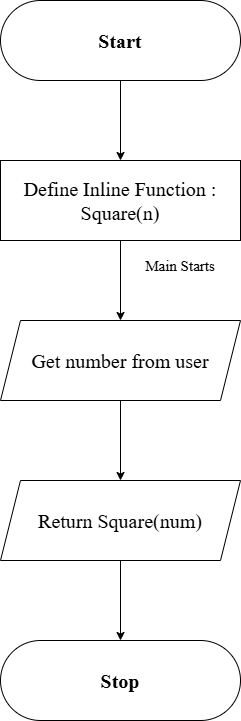

The diagram above was exported from draw.io. Its source (the exported page's mxGraphModel, read from the mxfile embedded in the PNG):
<mxGraphModel dx="796" dy="459" grid="1" gridSize="10" guides="1" tooltips="1" connect="1" arrows="1" fold="1" page="1" pageScale="1" pageWidth="827" pageHeight="1169" math="0" shadow="0">
  <root>
    <mxCell id="0" />
    <mxCell id="1" parent="0" />
    <mxCell id="wm3_T1HIXW7VmB99Gpps-1" value="" style="rounded=1;whiteSpace=wrap;html=1;arcSize=50;fontStyle=1;fontFamily=Times New Roman;" parent="1" vertex="1">
      <mxGeometry x="280" y="80" width="240" height="80" as="geometry" />
    </mxCell>
    <mxCell id="wm3_T1HIXW7VmB99Gpps-13" value="" style="edgeStyle=orthogonalEdgeStyle;rounded=0;orthogonalLoop=1;jettySize=auto;html=1;fontFamily=Times New Roman;" parent="1" source="wm3_T1HIXW7VmB99Gpps-2" target="wm3_T1HIXW7VmB99Gpps-4" edge="1">
      <mxGeometry relative="1" as="geometry" />
    </mxCell>
    <mxCell id="wm3_T1HIXW7VmB99Gpps-2" value="&lt;span&gt;Start&lt;/span&gt;" style="text;html=1;whiteSpace=wrap;strokeColor=none;fillColor=none;align=center;verticalAlign=middle;rounded=0;fontSize=20;fontStyle=1;fontFamily=Times New Roman;" parent="1" vertex="1">
      <mxGeometry x="280" y="80" width="240" height="80" as="geometry" />
    </mxCell>
    <mxCell id="wm3_T1HIXW7VmB99Gpps-3" value="" style="rounded=0;whiteSpace=wrap;html=1;fontStyle=1;fontFamily=Times New Roman;" parent="1" vertex="1">
      <mxGeometry x="280" y="240" width="240" height="80" as="geometry" />
    </mxCell>
    <mxCell id="wm3_T1HIXW7VmB99Gpps-14" value="" style="edgeStyle=orthogonalEdgeStyle;rounded=0;orthogonalLoop=1;jettySize=auto;html=1;fontFamily=Times New Roman;" parent="1" source="wm3_T1HIXW7VmB99Gpps-4" target="wm3_T1HIXW7VmB99Gpps-7" edge="1">
      <mxGeometry relative="1" as="geometry" />
    </mxCell>
    <mxCell id="wm3_T1HIXW7VmB99Gpps-4" value="&lt;span style=&quot;font-weight: 400;&quot;&gt;Define Inline Function : Square(n)&lt;/span&gt;" style="text;html=1;whiteSpace=wrap;strokeColor=none;fillColor=none;align=center;verticalAlign=middle;rounded=0;fontSize=20;fontStyle=1;fontFamily=Times New Roman;" parent="1" vertex="1">
      <mxGeometry x="280" y="240" width="240" height="80" as="geometry" />
    </mxCell>
    <mxCell id="wm3_T1HIXW7VmB99Gpps-5" value="&lt;font style=&quot;font-size: 15px;&quot;&gt;Main Starts&lt;/font&gt;" style="text;html=1;whiteSpace=wrap;strokeColor=none;fillColor=none;align=center;verticalAlign=middle;rounded=0;fontFamily=Times New Roman;" parent="1" vertex="1">
      <mxGeometry x="400" y="330" width="120" height="30" as="geometry" />
    </mxCell>
    <mxCell id="wm3_T1HIXW7VmB99Gpps-6" value="" style="shape=parallelogram;perimeter=parallelogramPerimeter;whiteSpace=wrap;html=1;fixedSize=1;fontFamily=Times New Roman;" parent="1" vertex="1">
      <mxGeometry x="280" y="400" width="240" height="80" as="geometry" />
    </mxCell>
    <mxCell id="wm3_T1HIXW7VmB99Gpps-15" value="" style="edgeStyle=orthogonalEdgeStyle;rounded=0;orthogonalLoop=1;jettySize=auto;html=1;fontFamily=Times New Roman;" parent="1" source="wm3_T1HIXW7VmB99Gpps-7" target="wm3_T1HIXW7VmB99Gpps-10" edge="1">
      <mxGeometry relative="1" as="geometry" />
    </mxCell>
    <mxCell id="wm3_T1HIXW7VmB99Gpps-7" value="&lt;span style=&quot;font-weight: 400;&quot;&gt;Get number from user&lt;/span&gt;" style="text;html=1;whiteSpace=wrap;strokeColor=none;fillColor=none;align=center;verticalAlign=middle;rounded=0;fontSize=20;fontStyle=1;fontFamily=Times New Roman;" parent="1" vertex="1">
      <mxGeometry x="280" y="400" width="240" height="80" as="geometry" />
    </mxCell>
    <mxCell id="wm3_T1HIXW7VmB99Gpps-9" value="" style="shape=parallelogram;perimeter=parallelogramPerimeter;whiteSpace=wrap;html=1;fixedSize=1;fontFamily=Times New Roman;" parent="1" vertex="1">
      <mxGeometry x="280" y="560" width="240" height="80" as="geometry" />
    </mxCell>
    <mxCell id="wm3_T1HIXW7VmB99Gpps-16" value="" style="edgeStyle=orthogonalEdgeStyle;rounded=0;orthogonalLoop=1;jettySize=auto;html=1;fontFamily=Times New Roman;" parent="1" source="wm3_T1HIXW7VmB99Gpps-10" target="wm3_T1HIXW7VmB99Gpps-12" edge="1">
      <mxGeometry relative="1" as="geometry" />
    </mxCell>
    <mxCell id="wm3_T1HIXW7VmB99Gpps-10" value="&lt;span style=&quot;font-weight: 400;&quot;&gt;Return Square(num)&lt;/span&gt;" style="text;html=1;whiteSpace=wrap;strokeColor=none;fillColor=none;align=center;verticalAlign=middle;rounded=0;fontSize=20;fontStyle=1;fontFamily=Times New Roman;" parent="1" vertex="1">
      <mxGeometry x="280" y="560" width="240" height="80" as="geometry" />
    </mxCell>
    <mxCell id="wm3_T1HIXW7VmB99Gpps-11" value="" style="rounded=1;whiteSpace=wrap;html=1;arcSize=50;fontStyle=1;fontFamily=Times New Roman;" parent="1" vertex="1">
      <mxGeometry x="280" y="720" width="240" height="80" as="geometry" />
    </mxCell>
    <mxCell id="wm3_T1HIXW7VmB99Gpps-12" value="Stop" style="text;html=1;whiteSpace=wrap;strokeColor=none;fillColor=none;align=center;verticalAlign=middle;rounded=0;fontSize=20;fontStyle=1;fontFamily=Times New Roman;" parent="1" vertex="1">
      <mxGeometry x="280" y="720" width="240" height="80" as="geometry" />
    </mxCell>
  </root>
</mxGraphModel>